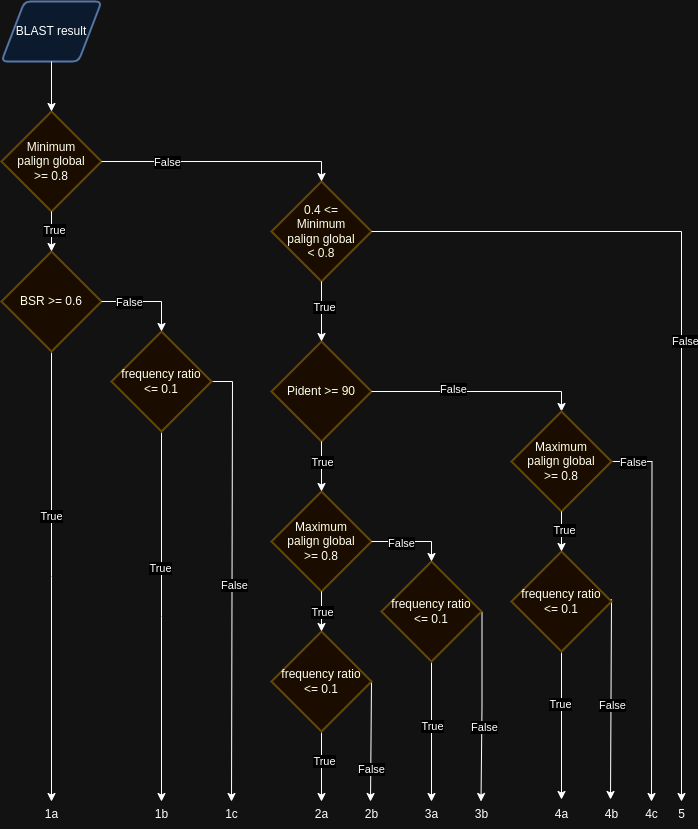

The diagram above was exported from draw.io. Its source (the exported page's mxGraphModel, read from the mxfile embedded in the PNG):
<mxGraphModel dx="1562" dy="910" grid="1" gridSize="10" guides="1" tooltips="1" connect="1" arrows="1" fold="1" page="1" pageScale="1" pageWidth="850" pageHeight="1100" math="0" shadow="0">
  <root>
    <mxCell id="0" />
    <mxCell id="1" parent="0" />
    <mxCell id="aihMZKnKOTb7IvnIWX-c-1" value="BLAST result" style="shape=parallelogram;html=1;strokeWidth=2;perimeter=parallelogramPerimeter;whiteSpace=wrap;rounded=1;arcSize=12;size=0.23;fillColor=#dae8fc;strokeColor=#6c8ebf;" parent="1" vertex="1">
      <mxGeometry x="30" y="40" width="100" height="60" as="geometry" />
    </mxCell>
    <mxCell id="aihMZKnKOTb7IvnIWX-c-2" value="Minimum&lt;div&gt;palign global&lt;/div&gt;&lt;div&gt;&amp;gt;= 0.8&lt;/div&gt;" style="strokeWidth=2;html=1;shape=mxgraph.flowchart.decision;whiteSpace=wrap;fillColor=#fff2cc;strokeColor=#d6b656;" parent="1" vertex="1">
      <mxGeometry x="30" y="150" width="100" height="100" as="geometry" />
    </mxCell>
    <mxCell id="aihMZKnKOTb7IvnIWX-c-3" style="edgeStyle=orthogonalEdgeStyle;rounded=0;orthogonalLoop=1;jettySize=auto;html=1;entryX=0.5;entryY=0;entryDx=0;entryDy=0;entryPerimeter=0;" parent="1" source="aihMZKnKOTb7IvnIWX-c-1" target="aihMZKnKOTb7IvnIWX-c-2" edge="1">
      <mxGeometry relative="1" as="geometry" />
    </mxCell>
    <mxCell id="aihMZKnKOTb7IvnIWX-c-4" value="0.4&amp;nbsp;&lt;span style=&quot;background-color: initial;&quot;&gt;&amp;lt;=&lt;/span&gt;&lt;div&gt;Minimum&lt;br&gt;&lt;div&gt;&lt;div&gt;palign global&lt;/div&gt;&lt;div&gt;&amp;lt; 0.8&lt;/div&gt;&lt;/div&gt;&lt;/div&gt;" style="strokeWidth=2;html=1;shape=mxgraph.flowchart.decision;whiteSpace=wrap;fillColor=#fff2cc;strokeColor=#d6b656;" parent="1" vertex="1">
      <mxGeometry x="300" y="220" width="100" height="100" as="geometry" />
    </mxCell>
    <mxCell id="aihMZKnKOTb7IvnIWX-c-5" style="edgeStyle=orthogonalEdgeStyle;rounded=0;orthogonalLoop=1;jettySize=auto;html=1;entryX=0.5;entryY=0;entryDx=0;entryDy=0;entryPerimeter=0;" parent="1" source="aihMZKnKOTb7IvnIWX-c-2" target="aihMZKnKOTb7IvnIWX-c-4" edge="1">
      <mxGeometry relative="1" as="geometry" />
    </mxCell>
    <mxCell id="aihMZKnKOTb7IvnIWX-c-24" value="False" style="edgeLabel;html=1;align=center;verticalAlign=middle;resizable=0;points=[];" parent="aihMZKnKOTb7IvnIWX-c-5" vertex="1" connectable="0">
      <mxGeometry x="-0.4588" relative="1" as="geometry">
        <mxPoint as="offset" />
      </mxGeometry>
    </mxCell>
    <mxCell id="aihMZKnKOTb7IvnIWX-c-7" style="edgeStyle=orthogonalEdgeStyle;rounded=0;orthogonalLoop=1;jettySize=auto;html=1;" parent="1" source="aihMZKnKOTb7IvnIWX-c-4" edge="1">
      <mxGeometry relative="1" as="geometry">
        <mxPoint x="710" y="840" as="targetPoint" />
        <Array as="points">
          <mxPoint x="710" y="270" />
        </Array>
      </mxGeometry>
    </mxCell>
    <mxCell id="aihMZKnKOTb7IvnIWX-c-25" value="False" style="edgeLabel;html=1;align=center;verticalAlign=middle;resizable=0;points=[];" parent="aihMZKnKOTb7IvnIWX-c-7" vertex="1" connectable="0">
      <mxGeometry x="-0.0471" y="3" relative="1" as="geometry">
        <mxPoint as="offset" />
      </mxGeometry>
    </mxCell>
    <mxCell id="aihMZKnKOTb7IvnIWX-c-14" style="edgeStyle=orthogonalEdgeStyle;rounded=0;orthogonalLoop=1;jettySize=auto;html=1;" parent="1" source="aihMZKnKOTb7IvnIWX-c-8" edge="1">
      <mxGeometry relative="1" as="geometry">
        <mxPoint x="80" y="840" as="targetPoint" />
      </mxGeometry>
    </mxCell>
    <mxCell id="aihMZKnKOTb7IvnIWX-c-19" value="True" style="edgeLabel;html=1;align=center;verticalAlign=middle;resizable=0;points=[];" parent="aihMZKnKOTb7IvnIWX-c-14" vertex="1" connectable="0">
      <mxGeometry x="-0.2702" y="-1" relative="1" as="geometry">
        <mxPoint as="offset" />
      </mxGeometry>
    </mxCell>
    <mxCell id="aihMZKnKOTb7IvnIWX-c-8" value="BSR &amp;gt;= 0.6" style="strokeWidth=2;html=1;shape=mxgraph.flowchart.decision;whiteSpace=wrap;fillColor=#fff2cc;strokeColor=#d6b656;" parent="1" vertex="1">
      <mxGeometry x="30" y="290" width="100" height="100" as="geometry" />
    </mxCell>
    <mxCell id="aihMZKnKOTb7IvnIWX-c-9" style="edgeStyle=orthogonalEdgeStyle;rounded=0;orthogonalLoop=1;jettySize=auto;html=1;entryX=0.5;entryY=0;entryDx=0;entryDy=0;entryPerimeter=0;" parent="1" source="aihMZKnKOTb7IvnIWX-c-2" target="aihMZKnKOTb7IvnIWX-c-8" edge="1">
      <mxGeometry relative="1" as="geometry" />
    </mxCell>
    <mxCell id="aihMZKnKOTb7IvnIWX-c-23" value="True" style="edgeLabel;html=1;align=center;verticalAlign=middle;resizable=0;points=[];" parent="aihMZKnKOTb7IvnIWX-c-9" vertex="1" connectable="0">
      <mxGeometry x="-0.1" y="2" relative="1" as="geometry">
        <mxPoint as="offset" />
      </mxGeometry>
    </mxCell>
    <mxCell id="aihMZKnKOTb7IvnIWX-c-15" style="edgeStyle=orthogonalEdgeStyle;rounded=0;orthogonalLoop=1;jettySize=auto;html=1;" parent="1" source="aihMZKnKOTb7IvnIWX-c-10" edge="1">
      <mxGeometry relative="1" as="geometry">
        <mxPoint x="190" y="840" as="targetPoint" />
      </mxGeometry>
    </mxCell>
    <mxCell id="aihMZKnKOTb7IvnIWX-c-21" value="True" style="edgeLabel;html=1;align=center;verticalAlign=middle;resizable=0;points=[];" parent="aihMZKnKOTb7IvnIWX-c-15" vertex="1" connectable="0">
      <mxGeometry x="-0.2684" y="-2" relative="1" as="geometry">
        <mxPoint as="offset" />
      </mxGeometry>
    </mxCell>
    <mxCell id="aihMZKnKOTb7IvnIWX-c-18" style="edgeStyle=orthogonalEdgeStyle;rounded=0;orthogonalLoop=1;jettySize=auto;html=1;" parent="1" source="aihMZKnKOTb7IvnIWX-c-10" edge="1">
      <mxGeometry relative="1" as="geometry">
        <mxPoint x="260" y="840" as="targetPoint" />
        <Array as="points">
          <mxPoint x="261" y="420" />
        </Array>
      </mxGeometry>
    </mxCell>
    <mxCell id="aihMZKnKOTb7IvnIWX-c-22" value="False" style="edgeLabel;html=1;align=center;verticalAlign=middle;resizable=0;points=[];" parent="aihMZKnKOTb7IvnIWX-c-18" vertex="1" connectable="0">
      <mxGeometry x="0.016" y="2" relative="1" as="geometry">
        <mxPoint as="offset" />
      </mxGeometry>
    </mxCell>
    <mxCell id="aihMZKnKOTb7IvnIWX-c-10" value="frequency ratio&lt;div&gt;&amp;lt;= 0.1&lt;/div&gt;" style="strokeWidth=2;html=1;shape=mxgraph.flowchart.decision;whiteSpace=wrap;fillColor=#fff2cc;strokeColor=#d6b656;" parent="1" vertex="1">
      <mxGeometry x="140" y="370" width="100" height="100" as="geometry" />
    </mxCell>
    <mxCell id="aihMZKnKOTb7IvnIWX-c-11" style="edgeStyle=orthogonalEdgeStyle;rounded=0;orthogonalLoop=1;jettySize=auto;html=1;entryX=0.5;entryY=0;entryDx=0;entryDy=0;entryPerimeter=0;" parent="1" source="aihMZKnKOTb7IvnIWX-c-8" target="aihMZKnKOTb7IvnIWX-c-10" edge="1">
      <mxGeometry relative="1" as="geometry" />
    </mxCell>
    <mxCell id="aihMZKnKOTb7IvnIWX-c-20" value="False" style="edgeLabel;html=1;align=center;verticalAlign=middle;resizable=0;points=[];" parent="aihMZKnKOTb7IvnIWX-c-11" vertex="1" connectable="0">
      <mxGeometry x="-0.4" relative="1" as="geometry">
        <mxPoint as="offset" />
      </mxGeometry>
    </mxCell>
    <mxCell id="aihMZKnKOTb7IvnIWX-c-26" value="Pident &amp;gt;= 90" style="strokeWidth=2;html=1;shape=mxgraph.flowchart.decision;whiteSpace=wrap;fillColor=#fff2cc;strokeColor=#d6b656;" parent="1" vertex="1">
      <mxGeometry x="300" y="380" width="100" height="100" as="geometry" />
    </mxCell>
    <mxCell id="aihMZKnKOTb7IvnIWX-c-28" style="edgeStyle=orthogonalEdgeStyle;rounded=0;orthogonalLoop=1;jettySize=auto;html=1;entryX=0.5;entryY=0;entryDx=0;entryDy=0;entryPerimeter=0;" parent="1" source="aihMZKnKOTb7IvnIWX-c-4" target="aihMZKnKOTb7IvnIWX-c-26" edge="1">
      <mxGeometry relative="1" as="geometry" />
    </mxCell>
    <mxCell id="aihMZKnKOTb7IvnIWX-c-32" value="True" style="edgeLabel;html=1;align=center;verticalAlign=middle;resizable=0;points=[];" parent="aihMZKnKOTb7IvnIWX-c-28" vertex="1" connectable="0">
      <mxGeometry x="-0.1714" y="2" relative="1" as="geometry">
        <mxPoint as="offset" />
      </mxGeometry>
    </mxCell>
    <mxCell id="XQevxZxDs5nL-bSf4VhR-5" style="edgeStyle=orthogonalEdgeStyle;rounded=0;orthogonalLoop=1;jettySize=auto;html=1;" parent="1" edge="1">
      <mxGeometry relative="1" as="geometry">
        <mxPoint x="639" y="838" as="targetPoint" />
        <mxPoint x="619" y="638" as="sourcePoint" />
        <Array as="points">
          <mxPoint x="640" y="638" />
        </Array>
      </mxGeometry>
    </mxCell>
    <mxCell id="XQevxZxDs5nL-bSf4VhR-13" value="False" style="edgeLabel;html=1;align=center;verticalAlign=middle;resizable=0;points=[];" parent="XQevxZxDs5nL-bSf4VhR-5" vertex="1" connectable="0">
      <mxGeometry x="0.1402" y="1" relative="1" as="geometry">
        <mxPoint as="offset" />
      </mxGeometry>
    </mxCell>
    <mxCell id="XQevxZxDs5nL-bSf4VhR-11" style="edgeStyle=orthogonalEdgeStyle;rounded=0;orthogonalLoop=1;jettySize=auto;html=1;" parent="1" source="aihMZKnKOTb7IvnIWX-c-33" target="54sIOpod9JA04y5OdKbL-8" edge="1">
      <mxGeometry relative="1" as="geometry" />
    </mxCell>
    <mxCell id="XQevxZxDs5nL-bSf4VhR-12" value="True" style="edgeLabel;html=1;align=center;verticalAlign=middle;resizable=0;points=[];" parent="XQevxZxDs5nL-bSf4VhR-11" vertex="1" connectable="0">
      <mxGeometry x="-0.2973" y="-2" relative="1" as="geometry">
        <mxPoint as="offset" />
      </mxGeometry>
    </mxCell>
    <mxCell id="aihMZKnKOTb7IvnIWX-c-33" value="frequency ratio&lt;div&gt;&amp;lt;= 0.1&lt;/div&gt;" style="strokeWidth=2;html=1;shape=mxgraph.flowchart.decision;whiteSpace=wrap;fillColor=#fff2cc;strokeColor=#d6b656;" parent="1" vertex="1">
      <mxGeometry x="540" y="590" width="100" height="100" as="geometry" />
    </mxCell>
    <mxCell id="aihMZKnKOTb7IvnIWX-c-34" style="edgeStyle=orthogonalEdgeStyle;rounded=0;orthogonalLoop=1;jettySize=auto;html=1;entryX=0.5;entryY=0;entryDx=0;entryDy=0;entryPerimeter=0;" parent="1" source="aihMZKnKOTb7IvnIWX-c-26" target="XQevxZxDs5nL-bSf4VhR-1" edge="1">
      <mxGeometry relative="1" as="geometry" />
    </mxCell>
    <mxCell id="aihMZKnKOTb7IvnIWX-c-35" value="False" style="edgeLabel;html=1;align=center;verticalAlign=middle;resizable=0;points=[];" parent="aihMZKnKOTb7IvnIWX-c-34" vertex="1" connectable="0">
      <mxGeometry x="-0.225" y="3" relative="1" as="geometry">
        <mxPoint as="offset" />
      </mxGeometry>
    </mxCell>
    <mxCell id="aihMZKnKOTb7IvnIWX-c-36" value="Maximum&lt;div&gt;palign global&lt;/div&gt;&lt;div&gt;&amp;gt;= 0.8&lt;/div&gt;" style="strokeWidth=2;html=1;shape=mxgraph.flowchart.decision;whiteSpace=wrap;fillColor=#fff2cc;strokeColor=#d6b656;" parent="1" vertex="1">
      <mxGeometry x="300" y="530" width="100" height="100" as="geometry" />
    </mxCell>
    <mxCell id="aihMZKnKOTb7IvnIWX-c-37" style="edgeStyle=orthogonalEdgeStyle;rounded=0;orthogonalLoop=1;jettySize=auto;html=1;entryX=0.5;entryY=0;entryDx=0;entryDy=0;entryPerimeter=0;" parent="1" source="aihMZKnKOTb7IvnIWX-c-26" target="aihMZKnKOTb7IvnIWX-c-36" edge="1">
      <mxGeometry relative="1" as="geometry" />
    </mxCell>
    <mxCell id="aihMZKnKOTb7IvnIWX-c-38" value="True" style="edgeLabel;html=1;align=center;verticalAlign=middle;resizable=0;points=[];" parent="aihMZKnKOTb7IvnIWX-c-37" vertex="1" connectable="0">
      <mxGeometry x="-0.2" relative="1" as="geometry">
        <mxPoint as="offset" />
      </mxGeometry>
    </mxCell>
    <mxCell id="aihMZKnKOTb7IvnIWX-c-53" style="edgeStyle=orthogonalEdgeStyle;rounded=0;orthogonalLoop=1;jettySize=auto;html=1;" parent="1" source="aihMZKnKOTb7IvnIWX-c-39" edge="1">
      <mxGeometry relative="1" as="geometry">
        <mxPoint x="460" y="840" as="targetPoint" />
      </mxGeometry>
    </mxCell>
    <mxCell id="aihMZKnKOTb7IvnIWX-c-54" value="True" style="edgeLabel;html=1;align=center;verticalAlign=middle;resizable=0;points=[];" parent="aihMZKnKOTb7IvnIWX-c-53" vertex="1" connectable="0">
      <mxGeometry x="-0.295" y="3" relative="1" as="geometry">
        <mxPoint x="-3" y="14" as="offset" />
      </mxGeometry>
    </mxCell>
    <mxCell id="aihMZKnKOTb7IvnIWX-c-55" style="edgeStyle=orthogonalEdgeStyle;rounded=0;orthogonalLoop=1;jettySize=auto;html=1;" parent="1" edge="1">
      <mxGeometry relative="1" as="geometry">
        <mxPoint x="509.5" y="840" as="targetPoint" />
        <mxPoint x="489.5" y="650" as="sourcePoint" />
      </mxGeometry>
    </mxCell>
    <mxCell id="aihMZKnKOTb7IvnIWX-c-56" value="False" style="edgeLabel;html=1;align=center;verticalAlign=middle;resizable=0;points=[];" parent="aihMZKnKOTb7IvnIWX-c-55" vertex="1" connectable="0">
      <mxGeometry x="0.2917" y="3" relative="1" as="geometry">
        <mxPoint as="offset" />
      </mxGeometry>
    </mxCell>
    <mxCell id="aihMZKnKOTb7IvnIWX-c-39" value="frequency ratio&lt;div&gt;&amp;lt;= 0.1&lt;/div&gt;" style="strokeWidth=2;html=1;shape=mxgraph.flowchart.decision;whiteSpace=wrap;fillColor=#fff2cc;strokeColor=#d6b656;" parent="1" vertex="1">
      <mxGeometry x="410" y="600" width="100" height="100" as="geometry" />
    </mxCell>
    <mxCell id="aihMZKnKOTb7IvnIWX-c-40" style="edgeStyle=orthogonalEdgeStyle;rounded=0;orthogonalLoop=1;jettySize=auto;html=1;entryX=0.5;entryY=0;entryDx=0;entryDy=0;entryPerimeter=0;" parent="1" source="aihMZKnKOTb7IvnIWX-c-36" target="aihMZKnKOTb7IvnIWX-c-39" edge="1">
      <mxGeometry relative="1" as="geometry" />
    </mxCell>
    <mxCell id="aihMZKnKOTb7IvnIWX-c-48" value="False" style="edgeLabel;html=1;align=center;verticalAlign=middle;resizable=0;points=[];" parent="aihMZKnKOTb7IvnIWX-c-40" vertex="1" connectable="0">
      <mxGeometry x="-0.275" y="-1" relative="1" as="geometry">
        <mxPoint as="offset" />
      </mxGeometry>
    </mxCell>
    <mxCell id="aihMZKnKOTb7IvnIWX-c-49" style="edgeStyle=orthogonalEdgeStyle;rounded=0;orthogonalLoop=1;jettySize=auto;html=1;" parent="1" source="aihMZKnKOTb7IvnIWX-c-43" edge="1">
      <mxGeometry relative="1" as="geometry">
        <mxPoint x="350" y="840" as="targetPoint" />
      </mxGeometry>
    </mxCell>
    <mxCell id="aihMZKnKOTb7IvnIWX-c-50" value="True" style="edgeLabel;html=1;align=center;verticalAlign=middle;resizable=0;points=[];" parent="aihMZKnKOTb7IvnIWX-c-49" vertex="1" connectable="0">
      <mxGeometry x="-0.1736" y="2" relative="1" as="geometry">
        <mxPoint as="offset" />
      </mxGeometry>
    </mxCell>
    <mxCell id="aihMZKnKOTb7IvnIWX-c-51" style="edgeStyle=orthogonalEdgeStyle;rounded=0;orthogonalLoop=1;jettySize=auto;html=1;" parent="1" edge="1">
      <mxGeometry relative="1" as="geometry">
        <mxPoint x="399" y="840" as="targetPoint" />
        <mxPoint x="369" y="720" as="sourcePoint" />
        <Array as="points">
          <mxPoint x="400" y="720" />
        </Array>
      </mxGeometry>
    </mxCell>
    <mxCell id="aihMZKnKOTb7IvnIWX-c-52" value="False" style="edgeLabel;html=1;align=center;verticalAlign=middle;resizable=0;points=[];" parent="aihMZKnKOTb7IvnIWX-c-51" vertex="1" connectable="0">
      <mxGeometry x="0.5587" relative="1" as="geometry">
        <mxPoint y="1" as="offset" />
      </mxGeometry>
    </mxCell>
    <mxCell id="aihMZKnKOTb7IvnIWX-c-43" value="frequency ratio&lt;div&gt;&amp;lt;= 0.1&lt;/div&gt;" style="strokeWidth=2;html=1;shape=mxgraph.flowchart.decision;whiteSpace=wrap;fillColor=#fff2cc;strokeColor=#d6b656;" parent="1" vertex="1">
      <mxGeometry x="300" y="670" width="100" height="100" as="geometry" />
    </mxCell>
    <mxCell id="aihMZKnKOTb7IvnIWX-c-44" style="edgeStyle=orthogonalEdgeStyle;rounded=0;orthogonalLoop=1;jettySize=auto;html=1;entryX=0.5;entryY=0;entryDx=0;entryDy=0;entryPerimeter=0;" parent="1" source="aihMZKnKOTb7IvnIWX-c-36" target="aihMZKnKOTb7IvnIWX-c-43" edge="1">
      <mxGeometry relative="1" as="geometry" />
    </mxCell>
    <mxCell id="aihMZKnKOTb7IvnIWX-c-46" value="True" style="edgeLabel;html=1;align=center;verticalAlign=middle;resizable=0;points=[];" parent="aihMZKnKOTb7IvnIWX-c-44" vertex="1" connectable="0">
      <mxGeometry x="0.3" relative="1" as="geometry">
        <mxPoint y="-6" as="offset" />
      </mxGeometry>
    </mxCell>
    <mxCell id="54sIOpod9JA04y5OdKbL-1" value="1a" style="text;html=1;align=center;verticalAlign=middle;resizable=0;points=[];autosize=1;strokeColor=none;fillColor=none;" parent="1" vertex="1">
      <mxGeometry x="60" y="838" width="40" height="30" as="geometry" />
    </mxCell>
    <mxCell id="54sIOpod9JA04y5OdKbL-2" value="1b" style="text;html=1;align=center;verticalAlign=middle;resizable=0;points=[];autosize=1;strokeColor=none;fillColor=none;" parent="1" vertex="1">
      <mxGeometry x="170" y="838" width="40" height="30" as="geometry" />
    </mxCell>
    <mxCell id="54sIOpod9JA04y5OdKbL-3" value="1c" style="text;html=1;align=center;verticalAlign=middle;resizable=0;points=[];autosize=1;strokeColor=none;fillColor=none;" parent="1" vertex="1">
      <mxGeometry x="240" y="838" width="40" height="30" as="geometry" />
    </mxCell>
    <mxCell id="54sIOpod9JA04y5OdKbL-4" value="2a" style="text;html=1;align=center;verticalAlign=middle;resizable=0;points=[];autosize=1;strokeColor=none;fillColor=none;" parent="1" vertex="1">
      <mxGeometry x="330" y="838" width="40" height="30" as="geometry" />
    </mxCell>
    <mxCell id="54sIOpod9JA04y5OdKbL-5" value="2b" style="text;html=1;align=center;verticalAlign=middle;resizable=0;points=[];autosize=1;strokeColor=none;fillColor=none;" parent="1" vertex="1">
      <mxGeometry x="380" y="838" width="40" height="30" as="geometry" />
    </mxCell>
    <mxCell id="54sIOpod9JA04y5OdKbL-6" value="3a" style="text;html=1;align=center;verticalAlign=middle;resizable=0;points=[];autosize=1;strokeColor=none;fillColor=none;" parent="1" vertex="1">
      <mxGeometry x="440" y="838" width="40" height="30" as="geometry" />
    </mxCell>
    <mxCell id="54sIOpod9JA04y5OdKbL-7" value="3b" style="text;html=1;align=center;verticalAlign=middle;resizable=0;points=[];autosize=1;strokeColor=none;fillColor=none;" parent="1" vertex="1">
      <mxGeometry x="490" y="838" width="40" height="30" as="geometry" />
    </mxCell>
    <mxCell id="54sIOpod9JA04y5OdKbL-8" value="4a" style="text;html=1;align=center;verticalAlign=middle;resizable=0;points=[];autosize=1;strokeColor=none;fillColor=none;" parent="1" vertex="1">
      <mxGeometry x="570" y="838" width="40" height="30" as="geometry" />
    </mxCell>
    <mxCell id="54sIOpod9JA04y5OdKbL-9" value="4b" style="text;html=1;align=center;verticalAlign=middle;resizable=0;points=[];autosize=1;strokeColor=none;fillColor=none;" parent="1" vertex="1">
      <mxGeometry x="620" y="838" width="40" height="30" as="geometry" />
    </mxCell>
    <mxCell id="54sIOpod9JA04y5OdKbL-10" value="5" style="text;html=1;align=center;verticalAlign=middle;resizable=0;points=[];autosize=1;strokeColor=none;fillColor=none;" parent="1" vertex="1">
      <mxGeometry x="695" y="838" width="30" height="30" as="geometry" />
    </mxCell>
    <mxCell id="XQevxZxDs5nL-bSf4VhR-6" style="edgeStyle=orthogonalEdgeStyle;rounded=0;orthogonalLoop=1;jettySize=auto;html=1;" parent="1" source="XQevxZxDs5nL-bSf4VhR-1" edge="1">
      <mxGeometry relative="1" as="geometry">
        <mxPoint x="680" y="840" as="targetPoint" />
      </mxGeometry>
    </mxCell>
    <mxCell id="XQevxZxDs5nL-bSf4VhR-10" value="False" style="edgeLabel;html=1;align=center;verticalAlign=middle;resizable=0;points=[];" parent="XQevxZxDs5nL-bSf4VhR-6" vertex="1" connectable="0">
      <mxGeometry x="-0.8896" relative="1" as="geometry">
        <mxPoint as="offset" />
      </mxGeometry>
    </mxCell>
    <mxCell id="XQevxZxDs5nL-bSf4VhR-1" value="Maximum&lt;div&gt;palign global&lt;/div&gt;&lt;div&gt;&amp;gt;= 0.8&lt;/div&gt;" style="strokeWidth=2;html=1;shape=mxgraph.flowchart.decision;whiteSpace=wrap;fillColor=#fff2cc;strokeColor=#d6b656;" parent="1" vertex="1">
      <mxGeometry x="540" y="450" width="100" height="100" as="geometry" />
    </mxCell>
    <mxCell id="XQevxZxDs5nL-bSf4VhR-2" style="edgeStyle=orthogonalEdgeStyle;rounded=0;orthogonalLoop=1;jettySize=auto;html=1;entryX=0.5;entryY=0;entryDx=0;entryDy=0;entryPerimeter=0;" parent="1" source="XQevxZxDs5nL-bSf4VhR-1" target="aihMZKnKOTb7IvnIWX-c-33" edge="1">
      <mxGeometry relative="1" as="geometry" />
    </mxCell>
    <mxCell id="XQevxZxDs5nL-bSf4VhR-3" value="True" style="edgeLabel;html=1;align=center;verticalAlign=middle;resizable=0;points=[];" parent="XQevxZxDs5nL-bSf4VhR-2" vertex="1" connectable="0">
      <mxGeometry x="-0.1" y="2" relative="1" as="geometry">
        <mxPoint as="offset" />
      </mxGeometry>
    </mxCell>
    <mxCell id="XQevxZxDs5nL-bSf4VhR-7" value="4c" style="text;html=1;align=center;verticalAlign=middle;resizable=0;points=[];autosize=1;strokeColor=none;fillColor=none;" parent="1" vertex="1">
      <mxGeometry x="660" y="838" width="40" height="30" as="geometry" />
    </mxCell>
  </root>
</mxGraphModel>